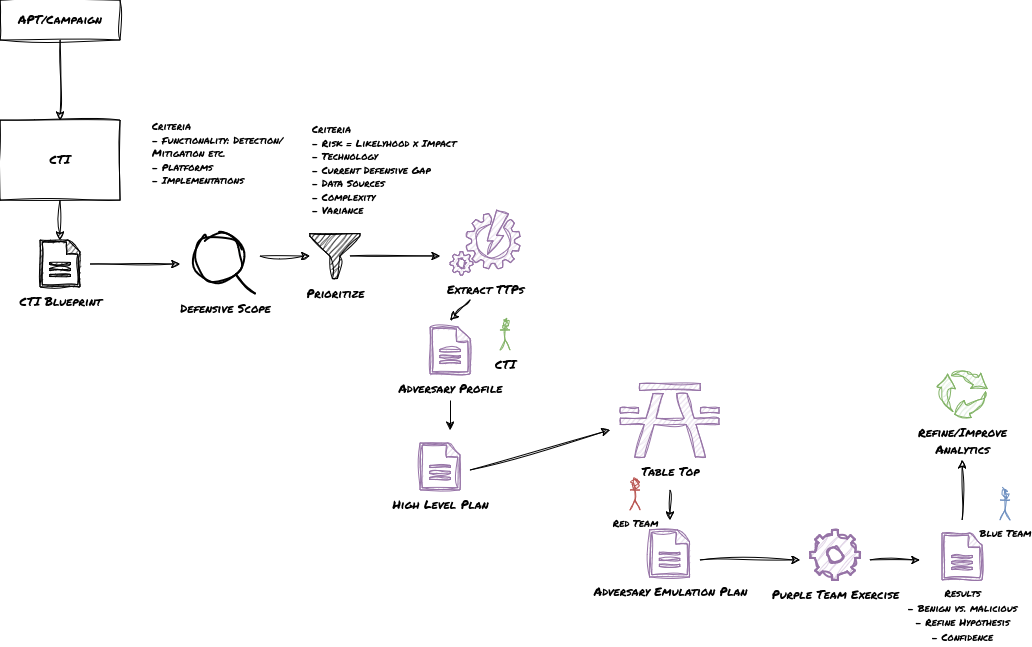

The diagram above was exported from draw.io. Its source (the exported page's mxGraphModel, read from the mxfile embedded in the PNG):
<mxGraphModel dx="951" dy="1071" grid="1" gridSize="10" guides="1" tooltips="1" connect="1" arrows="1" fold="1" page="1" pageScale="1" pageWidth="1169" pageHeight="827" math="0" shadow="0">
  <root>
    <mxCell id="0" />
    <mxCell id="1" parent="0" />
    <mxCell id="Dy0mUnzWAKcq1K_zzdS--2" value="&lt;font data-font-src=&quot;https://fonts.googleapis.com/css?family=Permanent+Marker&quot; face=&quot;Permanent Marker&quot;&gt;APT/Campaign&lt;/font&gt;" style="rounded=0;whiteSpace=wrap;html=1;sketch=1;curveFitting=1;jiggle=2;" parent="1" vertex="1">
      <mxGeometry x="40" y="40" width="120" height="40" as="geometry" />
    </mxCell>
    <mxCell id="Dy0mUnzWAKcq1K_zzdS--4" value="&lt;font data-font-src=&quot;https://fonts.googleapis.com/css?family=Permanent+Marker&quot; face=&quot;Permanent Marker&quot;&gt;CTI&lt;/font&gt;" style="rounded=0;whiteSpace=wrap;html=1;sketch=1;curveFitting=1;jiggle=2;" parent="1" vertex="1">
      <mxGeometry x="40" y="160" width="120" height="80" as="geometry" />
    </mxCell>
    <mxCell id="Dy0mUnzWAKcq1K_zzdS--5" value="" style="endArrow=classic;html=1;rounded=0;exitX=0.5;exitY=1;exitDx=0;exitDy=0;entryX=0.5;entryY=0;entryDx=0;entryDy=0;sketch=1;curveFitting=1;jiggle=2;" parent="1" source="Dy0mUnzWAKcq1K_zzdS--2" target="Dy0mUnzWAKcq1K_zzdS--4" edge="1">
      <mxGeometry width="50" height="50" relative="1" as="geometry">
        <mxPoint x="580" y="490" as="sourcePoint" />
        <mxPoint x="630" y="440" as="targetPoint" />
      </mxGeometry>
    </mxCell>
    <mxCell id="Dy0mUnzWAKcq1K_zzdS--7" value="&lt;font data-font-src=&quot;https://fonts.googleapis.com/css?family=Permanent+Marker&quot; face=&quot;Permanent Marker&quot;&gt;CTI Blueprint&lt;/font&gt;" style="pointerEvents=1;shadow=0;dashed=0;html=1;strokeColor=default;fillColor=#505050;labelPosition=center;verticalLabelPosition=bottom;verticalAlign=top;outlineConnect=0;align=center;shape=mxgraph.office.concepts.document;sketch=1;curveFitting=1;jiggle=2;" parent="1" vertex="1">
      <mxGeometry x="80" y="280" width="40" height="47" as="geometry" />
    </mxCell>
    <mxCell id="Dy0mUnzWAKcq1K_zzdS--8" value="" style="endArrow=classic;html=1;rounded=0;exitX=0.5;exitY=1;exitDx=0;exitDy=0;sketch=1;curveFitting=1;jiggle=2;" parent="1" source="Dy0mUnzWAKcq1K_zzdS--4" target="Dy0mUnzWAKcq1K_zzdS--7" edge="1">
      <mxGeometry width="50" height="50" relative="1" as="geometry">
        <mxPoint x="180" y="400" as="sourcePoint" />
        <mxPoint x="230" y="350" as="targetPoint" />
      </mxGeometry>
    </mxCell>
    <mxCell id="Dy0mUnzWAKcq1K_zzdS--9" value="&lt;font data-font-src=&quot;https://fonts.googleapis.com/css?family=Permanent+Marker&quot; face=&quot;Permanent Marker&quot;&gt;Prioritize&lt;/font&gt;" style="sketch=1;aspect=fixed;pointerEvents=1;shadow=0;dashed=0;html=1;strokeColor=default;labelPosition=center;verticalLabelPosition=bottom;verticalAlign=top;align=center;fillColor=#000000;shape=mxgraph.mscae.enterprise.filter;curveFitting=1;jiggle=2;" parent="1" vertex="1">
      <mxGeometry x="350" y="273.5" width="50" height="45" as="geometry" />
    </mxCell>
    <mxCell id="Dy0mUnzWAKcq1K_zzdS--10" value="&lt;font face=&quot;Permanent Marker&quot;&gt;Defensive Scope&lt;br&gt;&lt;/font&gt;" style="html=1;verticalLabelPosition=bottom;align=center;labelBackgroundColor=#ffffff;verticalAlign=top;strokeWidth=2;strokeColor=#000000;shadow=0;dashed=0;shape=mxgraph.ios7.icons.looking_glass;sketch=1;curveFitting=1;jiggle=2;" parent="1" vertex="1">
      <mxGeometry x="235" y="273.5" width="60" height="60" as="geometry" />
    </mxCell>
    <mxCell id="Dy0mUnzWAKcq1K_zzdS--11" value="" style="endArrow=classic;html=1;rounded=0;sketch=1;curveFitting=1;jiggle=2;" parent="1" edge="1">
      <mxGeometry width="50" height="50" relative="1" as="geometry">
        <mxPoint x="130" y="304" as="sourcePoint" />
        <mxPoint x="220" y="304" as="targetPoint" />
      </mxGeometry>
    </mxCell>
    <mxCell id="Dy0mUnzWAKcq1K_zzdS--17" value="&lt;div style=&quot;font-size: 10px;&quot; align=&quot;left&quot;&gt;&lt;font style=&quot;font-size: 10px;&quot; data-font-src=&quot;https://fonts.googleapis.com/css?family=Permanent+Marker&quot; face=&quot;Permanent Marker&quot;&gt;Criteria&lt;/font&gt;&lt;/div&gt;&lt;div style=&quot;font-size: 10px;&quot; align=&quot;left&quot;&gt;&lt;font style=&quot;font-size: 10px;&quot; face=&quot;Permanent Marker&quot;&gt;- Risk = Likelyhood x Impact&lt;/font&gt;&lt;/div&gt;&lt;div style=&quot;font-size: 10px;&quot; align=&quot;left&quot;&gt;&lt;font style=&quot;font-size: 10px;&quot; face=&quot;Permanent Marker&quot;&gt;- Technology&lt;br&gt;&lt;/font&gt;&lt;/div&gt;&lt;div style=&quot;font-size: 10px;&quot; align=&quot;left&quot;&gt;&lt;font style=&quot;font-size: 10px;&quot; face=&quot;Permanent Marker&quot;&gt;- Current Defensive Gap&lt;br&gt;&lt;/font&gt;&lt;/div&gt;&lt;div style=&quot;font-size: 10px;&quot; align=&quot;left&quot;&gt;&lt;font style=&quot;font-size: 10px;&quot; face=&quot;Permanent Marker&quot;&gt;- D&lt;/font&gt;&lt;font style=&quot;font-size: 10px;&quot; data-font-src=&quot;https://fonts.googleapis.com/css?family=Permanent+Marker&quot; face=&quot;Permanent Marker&quot;&gt;ata Sources&lt;/font&gt;&lt;/div&gt;&lt;div style=&quot;font-size: 10px;&quot; align=&quot;left&quot;&gt;&lt;font style=&quot;font-size: 10px;&quot; data-font-src=&quot;https://fonts.googleapis.com/css?family=Permanent+Marker&quot; face=&quot;Permanent Marker&quot;&gt;- Complexity&lt;/font&gt;&lt;/div&gt;&lt;div style=&quot;font-size: 10px;&quot; align=&quot;left&quot;&gt;&lt;font style=&quot;font-size: 10px;&quot; data-font-src=&quot;https://fonts.googleapis.com/css?family=Permanent+Marker&quot; face=&quot;Permanent Marker&quot;&gt;- Variance&lt;br&gt;&lt;/font&gt;&lt;/div&gt;" style="text;html=1;strokeColor=none;fillColor=none;align=left;verticalAlign=middle;whiteSpace=wrap;rounded=0;" parent="1" vertex="1">
      <mxGeometry x="350" y="160" width="150" height="100" as="geometry" />
    </mxCell>
    <mxCell id="Dy0mUnzWAKcq1K_zzdS--19" value="&lt;div style=&quot;font-size: 10px;&quot; align=&quot;left&quot;&gt;&lt;font style=&quot;font-size: 10px;&quot; data-font-src=&quot;https://fonts.googleapis.com/css?family=Permanent+Marker&quot; face=&quot;Permanent Marker&quot;&gt;Criteria&lt;/font&gt;&lt;/div&gt;&lt;div style=&quot;font-size: 10px;&quot; align=&quot;left&quot;&gt;&lt;font style=&quot;font-size: 10px;&quot; face=&quot;Permanent Marker&quot;&gt;- Functionality: Detection/Mitigation etc.&lt;/font&gt;&lt;/div&gt;&lt;div style=&quot;font-size: 10px;&quot; align=&quot;left&quot;&gt;&lt;font style=&quot;font-size: 10px;&quot; face=&quot;Permanent Marker&quot;&gt;- Platforms&lt;/font&gt;&lt;/div&gt;&lt;div style=&quot;font-size: 10px;&quot; align=&quot;left&quot;&gt;&lt;font style=&quot;font-size: 10px;&quot; face=&quot;Permanent Marker&quot;&gt;- Implementations&lt;/font&gt;&lt;/div&gt;&lt;div style=&quot;font-size: 10px;&quot; align=&quot;left&quot;&gt;&lt;font style=&quot;font-size: 10px;&quot; face=&quot;Permanent Marker&quot;&gt;&lt;br&gt;&lt;/font&gt;&lt;/div&gt;" style="text;html=1;strokeColor=none;fillColor=none;align=left;verticalAlign=middle;whiteSpace=wrap;rounded=0;" parent="1" vertex="1">
      <mxGeometry x="190" y="150" width="150" height="100" as="geometry" />
    </mxCell>
    <mxCell id="Dy0mUnzWAKcq1K_zzdS--22" value="" style="endArrow=classic;html=1;rounded=0;sketch=1;curveFitting=1;jiggle=2;" parent="1" edge="1">
      <mxGeometry width="50" height="50" relative="1" as="geometry">
        <mxPoint x="300" y="296" as="sourcePoint" />
        <mxPoint x="350" y="296" as="targetPoint" />
      </mxGeometry>
    </mxCell>
    <mxCell id="Dy0mUnzWAKcq1K_zzdS--25" value="" style="endArrow=classic;html=1;rounded=0;sketch=1;curveFitting=1;jiggle=2;" parent="1" edge="1">
      <mxGeometry width="50" height="50" relative="1" as="geometry">
        <mxPoint x="390" y="296" as="sourcePoint" />
        <mxPoint x="480" y="296" as="targetPoint" />
      </mxGeometry>
    </mxCell>
    <mxCell id="Dy0mUnzWAKcq1K_zzdS--26" value="&lt;font face=&quot;Permanent Marker&quot;&gt;Adversary Profile&lt;br&gt;&lt;/font&gt;" style="pointerEvents=1;shadow=0;dashed=0;html=1;strokeColor=#9673a6;fillColor=#e1d5e7;labelPosition=center;verticalLabelPosition=bottom;verticalAlign=top;outlineConnect=0;align=center;shape=mxgraph.office.concepts.document;sketch=1;curveFitting=1;jiggle=2;" parent="1" vertex="1">
      <mxGeometry x="470" y="367" width="40" height="47" as="geometry" />
    </mxCell>
    <mxCell id="Dy0mUnzWAKcq1K_zzdS--44" value="&lt;font face=&quot;Permanent Marker&quot;&gt;High Level Plan&lt;br&gt;&lt;/font&gt;" style="pointerEvents=1;shadow=0;dashed=0;html=1;strokeColor=#9673a6;fillColor=#e1d5e7;labelPosition=center;verticalLabelPosition=bottom;verticalAlign=top;outlineConnect=0;align=center;shape=mxgraph.office.concepts.document;sketch=1;curveFitting=1;jiggle=2;" parent="1" vertex="1">
      <mxGeometry x="460" y="483" width="40" height="47" as="geometry" />
    </mxCell>
    <mxCell id="Dy0mUnzWAKcq1K_zzdS--52" value="&lt;font face=&quot;Permanent Marker&quot;&gt;Adversary Emulation Plan&lt;br&gt;&lt;/font&gt;" style="pointerEvents=1;shadow=0;dashed=0;html=1;strokeColor=#9673a6;fillColor=#e1d5e7;labelPosition=center;verticalLabelPosition=bottom;verticalAlign=top;outlineConnect=0;align=center;shape=mxgraph.office.concepts.document;sketch=1;curveFitting=1;jiggle=2;" parent="1" vertex="1">
      <mxGeometry x="689.5" y="570" width="40" height="47" as="geometry" />
    </mxCell>
    <mxCell id="Dy0mUnzWAKcq1K_zzdS--54" value="&lt;font data-font-src=&quot;https://fonts.googleapis.com/css?family=Permanent+Marker&quot; face=&quot;Permanent Marker&quot;&gt;Purple Team Exercise&lt;br&gt;&lt;/font&gt;" style="html=1;verticalLabelPosition=bottom;align=center;labelBackgroundColor=#ffffff;verticalAlign=top;strokeWidth=2;strokeColor=#9673a6;shadow=0;dashed=0;shape=mxgraph.ios7.icons.settings;fillColor=#e1d5e7;sketch=1;curveFitting=1;jiggle=2;" parent="1" vertex="1">
      <mxGeometry x="850" y="570" width="50" height="50" as="geometry" />
    </mxCell>
    <mxCell id="Dy0mUnzWAKcq1K_zzdS--55" value="&lt;font data-font-src=&quot;https://fonts.googleapis.com/css?family=Permanent+Marker&quot; face=&quot;Permanent Marker&quot;&gt;Table Top&lt;br&gt;&lt;/font&gt;" style="shape=mxgraph.signs.sports.picnic_table_2;html=1;pointerEvents=1;fillColor=#e1d5e7;strokeColor=#9673a6;verticalLabelPosition=bottom;verticalAlign=top;align=center;sketch=1;curveFitting=1;jiggle=2;" parent="1" vertex="1">
      <mxGeometry x="660" y="410" width="99" height="87" as="geometry" />
    </mxCell>
    <mxCell id="Dy0mUnzWAKcq1K_zzdS--57" value="" style="endArrow=classic;html=1;rounded=0;sketch=1;curveFitting=1;jiggle=2;" parent="1" edge="1">
      <mxGeometry width="50" height="50" relative="1" as="geometry">
        <mxPoint x="510" y="510" as="sourcePoint" />
        <mxPoint x="650" y="470" as="targetPoint" />
      </mxGeometry>
    </mxCell>
    <mxCell id="Dy0mUnzWAKcq1K_zzdS--58" value="" style="endArrow=classic;html=1;rounded=0;sketch=1;curveFitting=1;jiggle=2;" parent="1" edge="1">
      <mxGeometry width="50" height="50" relative="1" as="geometry">
        <mxPoint x="710" y="530" as="sourcePoint" />
        <mxPoint x="710" y="560" as="targetPoint" />
      </mxGeometry>
    </mxCell>
    <mxCell id="Dy0mUnzWAKcq1K_zzdS--59" value="" style="endArrow=classic;html=1;rounded=0;sketch=1;curveFitting=1;jiggle=2;" parent="1" edge="1">
      <mxGeometry width="50" height="50" relative="1" as="geometry">
        <mxPoint x="740" y="600" as="sourcePoint" />
        <mxPoint x="840" y="600" as="targetPoint" />
      </mxGeometry>
    </mxCell>
    <mxCell id="Dy0mUnzWAKcq1K_zzdS--60" value="&lt;font style=&quot;font-size: 10px;&quot; data-font-src=&quot;https://fonts.googleapis.com/css?family=Permanent+Marker&quot; face=&quot;Permanent Marker&quot;&gt;Results&lt;br&gt;- Benign vs. malicious&lt;br&gt;- Refine Hypothesis&lt;br&gt;- Confidence&lt;br&gt;&lt;/font&gt;" style="pointerEvents=1;shadow=0;dashed=0;html=1;strokeColor=#9673a6;fillColor=#e1d5e7;labelPosition=center;verticalLabelPosition=bottom;verticalAlign=top;outlineConnect=0;align=center;shape=mxgraph.office.concepts.document;sketch=1;curveFitting=1;jiggle=2;" parent="1" vertex="1">
      <mxGeometry x="982" y="573" width="40" height="47" as="geometry" />
    </mxCell>
    <mxCell id="Dy0mUnzWAKcq1K_zzdS--61" value="" style="endArrow=classic;html=1;rounded=0;sketch=1;curveFitting=1;jiggle=2;" parent="1" edge="1">
      <mxGeometry width="50" height="50" relative="1" as="geometry">
        <mxPoint x="910" y="600" as="sourcePoint" />
        <mxPoint x="960" y="600" as="targetPoint" />
      </mxGeometry>
    </mxCell>
    <mxCell id="Dy0mUnzWAKcq1K_zzdS--62" value="" style="endArrow=classic;html=1;rounded=0;sketch=1;curveFitting=1;jiggle=2;" parent="1" edge="1">
      <mxGeometry width="50" height="50" relative="1" as="geometry">
        <mxPoint x="510" y="340" as="sourcePoint" />
        <mxPoint x="490" y="360" as="targetPoint" />
      </mxGeometry>
    </mxCell>
    <mxCell id="Dy0mUnzWAKcq1K_zzdS--98" value="&lt;font data-font-src=&quot;https://fonts.googleapis.com/css?family=Permanent+Marker&quot; face=&quot;Permanent Marker&quot;&gt;Extract TTPs&lt;br&gt;&lt;/font&gt;" style="verticalLabelPosition=bottom;html=1;verticalAlign=top;align=center;strokeColor=#9673a6;fillColor=#e1d5e7;shape=mxgraph.azure.automation;pointerEvents=1;sketch=1;curveFitting=1;jiggle=2;" parent="1" vertex="1">
      <mxGeometry x="490" y="250" width="70" height="65" as="geometry" />
    </mxCell>
    <mxCell id="Dy0mUnzWAKcq1K_zzdS--106" value="&lt;font data-font-src=&quot;https://fonts.googleapis.com/css?family=Permanent+Marker&quot; face=&quot;Permanent Marker&quot;&gt;Refine/Improve&lt;br&gt;Analytics&lt;/font&gt;" style="sketch=1;html=1;aspect=fixed;strokeColor=#82b366;shadow=0;fillColor=#d5e8d4;verticalAlign=top;labelPosition=center;verticalLabelPosition=bottom;shape=mxgraph.gcp2.arrow_cycle;curveFitting=1;jiggle=2;" parent="1" vertex="1">
      <mxGeometry x="977" y="410" width="50" height="47.5" as="geometry" />
    </mxCell>
    <mxCell id="Dy0mUnzWAKcq1K_zzdS--108" value="" style="endArrow=classic;html=1;rounded=0;sketch=1;curveFitting=1;jiggle=2;" parent="1" edge="1">
      <mxGeometry width="50" height="50" relative="1" as="geometry">
        <mxPoint x="1002" y="560" as="sourcePoint" />
        <mxPoint x="1002" y="500" as="targetPoint" />
      </mxGeometry>
    </mxCell>
    <mxCell id="0uKEHey4B336cUfquH7n-1" value="&lt;font style=&quot;font-size: 10px;&quot; data-font-src=&quot;https://fonts.googleapis.com/css?family=Permanent+Marker&quot; face=&quot;Permanent Marker&quot;&gt;Red Team&lt;br&gt;&lt;/font&gt;" style="shape=umlActor;verticalLabelPosition=bottom;verticalAlign=top;html=1;outlineConnect=0;sketch=1;curveFitting=1;jiggle=2;fillColor=#f8cecc;strokeColor=#b85450;" parent="1" vertex="1">
      <mxGeometry x="670" y="520" width="10" height="30" as="geometry" />
    </mxCell>
    <mxCell id="0uKEHey4B336cUfquH7n-2" value="&lt;font face=&quot;Permanent Marker&quot;&gt;CTI&lt;/font&gt;" style="shape=umlActor;verticalLabelPosition=bottom;verticalAlign=top;html=1;outlineConnect=0;sketch=1;curveFitting=1;jiggle=2;fillColor=#d5e8d4;strokeColor=#82b366;" parent="1" vertex="1">
      <mxGeometry x="540" y="360" width="10" height="30" as="geometry" />
    </mxCell>
    <mxCell id="0uKEHey4B336cUfquH7n-3" value="&lt;font style=&quot;font-size: 10px;&quot; data-font-src=&quot;https://fonts.googleapis.com/css?family=Permanent+Marker&quot; face=&quot;Permanent Marker&quot;&gt;Blue Team&lt;br&gt;&lt;/font&gt;" style="shape=umlActor;verticalLabelPosition=bottom;verticalAlign=top;html=1;outlineConnect=0;sketch=1;curveFitting=1;jiggle=2;fillColor=#dae8fc;strokeColor=#6c8ebf;" parent="1" vertex="1">
      <mxGeometry x="1040" y="530" width="10" height="30" as="geometry" />
    </mxCell>
    <mxCell id="P2ksDGtk20z5NUmpqRyK-1" value="" style="endArrow=classic;html=1;rounded=0;" parent="1" edge="1">
      <mxGeometry width="50" height="50" relative="1" as="geometry">
        <mxPoint x="490" y="440" as="sourcePoint" />
        <mxPoint x="490" y="470" as="targetPoint" />
      </mxGeometry>
    </mxCell>
  </root>
</mxGraphModel>